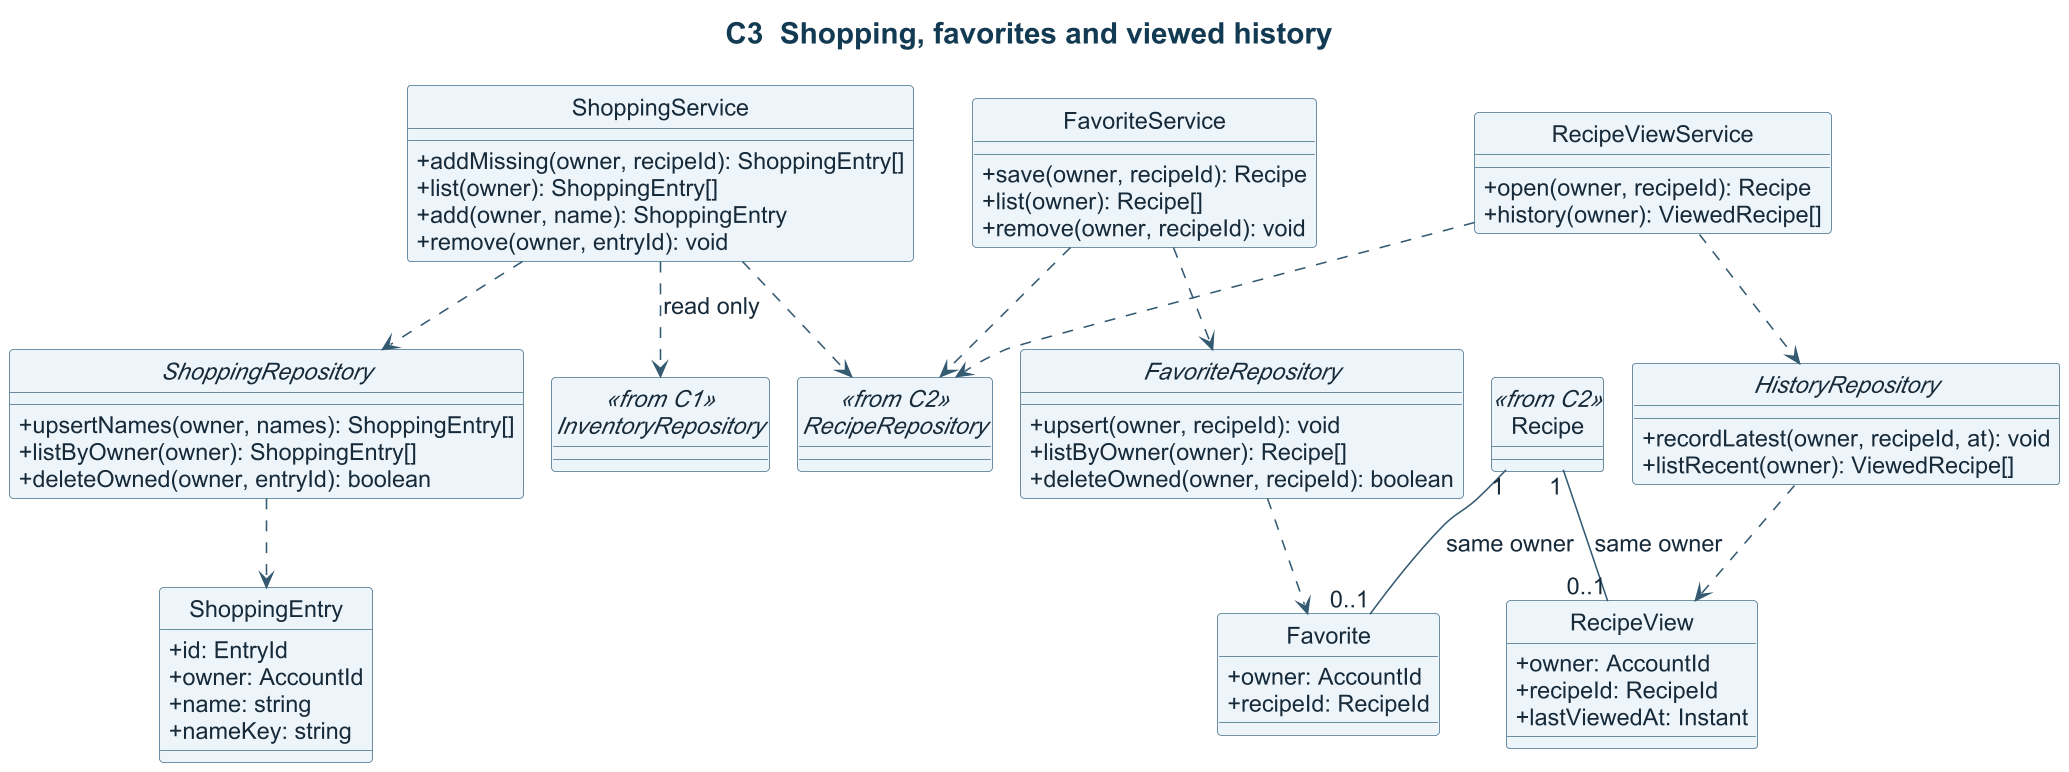

The diagram above was rendered by PlantUML. Its source (embedded in the PNG):
@startuml
title C3  Shopping, favorites and viewed history
skinparam backgroundColor #FFFFFF
skinparam defaultFontName Arial
skinparam defaultFontColor #172A3A
skinparam defaultFontSize 15
skinparam ArrowColor #345A72
skinparam Shadowing false
skinparam dpi 150
skinparam TitleFontColor #123A52
skinparam TitleFontSize 19
skinparam ClassBackgroundColor #EDF5FA
skinparam ClassBorderColor #456F89
skinparam ComponentBackgroundColor #EDF5FA
skinparam ComponentBorderColor #456F89
skinparam PackageBorderColor #456F89
skinparam ParticipantBackgroundColor #E6F4F0
skinparam ParticipantBorderColor #417364
skinparam SequenceGroupBackgroundColor #EDF5FA
skinparam SequenceGroupBorderColor #617C8D
!pragma layout smetana
hide circle
skinparam classAttributeIconSize 0
class ShoppingService {
  +addMissing(owner, recipeId): ShoppingEntry[]
  +list(owner): ShoppingEntry[]
  +add(owner, name): ShoppingEntry
  +remove(owner, entryId): void
}
class FavoriteService {
  +save(owner, recipeId): Recipe
  +list(owner): Recipe[]
  +remove(owner, recipeId): void
}
class RecipeViewService {
  +open(owner, recipeId): Recipe
  +history(owner): ViewedRecipe[]
}
interface ShoppingRepository {
  +upsertNames(owner, names): ShoppingEntry[]
  +listByOwner(owner): ShoppingEntry[]
  +deleteOwned(owner, entryId): boolean
}
interface FavoriteRepository {
  +upsert(owner, recipeId): void
  +listByOwner(owner): Recipe[]
  +deleteOwned(owner, recipeId): boolean
}
interface HistoryRepository {
  +recordLatest(owner, recipeId, at): void
  +listRecent(owner): ViewedRecipe[]
}
class ShoppingEntry {
  +id: EntryId
  +owner: AccountId
  +name: string
  +nameKey: string
}
class Favorite {
  +owner: AccountId
  +recipeId: RecipeId
}
class RecipeView {
  +owner: AccountId
  +recipeId: RecipeId
  +lastViewedAt: Instant
}
class Recipe <<from C2>>
interface RecipeRepository <<from C2>>
interface InventoryRepository <<from C1>>
ShoppingService ..> ShoppingRepository
ShoppingService ..> RecipeRepository
ShoppingService ..> InventoryRepository : read only
FavoriteService ..> FavoriteRepository
FavoriteService ..> RecipeRepository
RecipeViewService ..> HistoryRepository
RecipeViewService ..> RecipeRepository
ShoppingRepository ..> ShoppingEntry
FavoriteRepository ..> Favorite
HistoryRepository ..> RecipeView
Recipe "1" -- "0..1" Favorite : same owner
Recipe "1" -- "0..1" RecipeView : same owner
@enduml